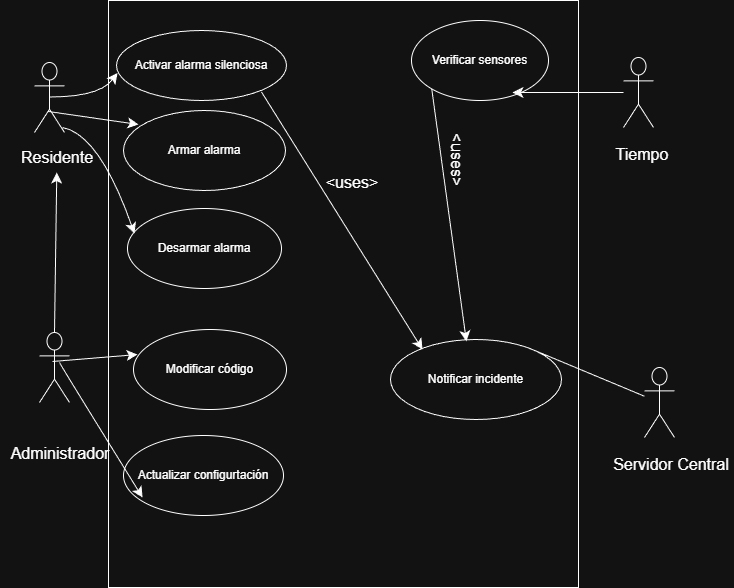

The diagram above was exported from draw.io. Its source (the exported page's mxGraphModel, read from the mxfile embedded in the PNG):
<mxGraphModel dx="1815" dy="525" grid="0" gridSize="10" guides="1" tooltips="1" connect="1" arrows="1" fold="0" page="1" pageScale="1" pageWidth="827" pageHeight="1169" math="0" shadow="0">
  <root>
    <mxCell id="0" />
    <mxCell id="1" parent="0" />
    <mxCell id="xcyE39w-XyFRdZJXHDBZ-2" parent="1" style="whiteSpace=wrap;html=1;direction=south;labelBackgroundColor=none;" value="" vertex="1">
      <mxGeometry height="587" width="470" x="99" y="48" as="geometry" />
    </mxCell>
    <mxCell id="xcyE39w-XyFRdZJXHDBZ-4" parent="1" style="ellipse;whiteSpace=wrap;html=1;labelBackgroundColor=none;" value="&lt;font dir=&quot;auto&quot; style=&quot;vertical-align: inherit;&quot;&gt;&lt;font dir=&quot;auto&quot; style=&quot;vertical-align: inherit;&quot;&gt;&lt;font dir=&quot;auto&quot; style=&quot;vertical-align: inherit;&quot;&gt;&lt;font dir=&quot;auto&quot; style=&quot;vertical-align: inherit;&quot;&gt;Activar alarma silenciosa&lt;/font&gt;&lt;/font&gt;&lt;/font&gt;&lt;/font&gt;" vertex="1">
      <mxGeometry height="70" width="170" x="107" y="78" as="geometry" />
    </mxCell>
    <mxCell id="xcyE39w-XyFRdZJXHDBZ-8" parent="1" style="ellipse;whiteSpace=wrap;html=1;labelBackgroundColor=none;" value="Actualizar configurtación" vertex="1">
      <mxGeometry height="80" width="160" x="114" y="483" as="geometry" />
    </mxCell>
    <mxCell id="xcyE39w-XyFRdZJXHDBZ-28" parent="1" style="shape=umlActor;labelBackgroundColor=none;" value="" vertex="1">
      <mxGeometry height="70" width="30" x="25" y="110" as="geometry" />
    </mxCell>
    <mxCell id="xcyE39w-XyFRdZJXHDBZ-30" parent="1" style="shape=umlActor;labelBackgroundColor=none;" value="" vertex="1">
      <mxGeometry height="70" width="30" x="30" y="380" as="geometry" />
    </mxCell>
    <mxCell id="xcyE39w-XyFRdZJXHDBZ-33" edge="1" parent="1" style="edgeStyle=none;curved=1;rounded=0;orthogonalLoop=1;jettySize=auto;html=1;exitX=0;exitY=0.5;exitDx=0;exitDy=0;fontSize=12;startSize=8;endSize=8;labelBackgroundColor=none;fontColor=default;">
      <mxGeometry relative="1" as="geometry">
        <mxPoint y="205" as="sourcePoint" />
        <mxPoint y="205" as="targetPoint" />
      </mxGeometry>
    </mxCell>
    <mxCell id="xcyE39w-XyFRdZJXHDBZ-35" parent="1" style="text;html=1;whiteSpace=wrap;strokeColor=none;fillColor=none;align=center;verticalAlign=middle;rounded=0;fontSize=16;labelBackgroundColor=none;" value="&lt;font dir=&quot;auto&quot; style=&quot;vertical-align: inherit;&quot;&gt;&lt;font dir=&quot;auto&quot; style=&quot;vertical-align: inherit;&quot;&gt;&lt;font dir=&quot;auto&quot; style=&quot;vertical-align: inherit;&quot;&gt;&lt;font dir=&quot;auto&quot; style=&quot;vertical-align: inherit;&quot;&gt;&lt;font dir=&quot;auto&quot; style=&quot;vertical-align: inherit;&quot;&gt;&lt;font dir=&quot;auto&quot; style=&quot;vertical-align: inherit;&quot;&gt;Residente&lt;/font&gt;&lt;/font&gt;&lt;/font&gt;&lt;/font&gt;&lt;/font&gt;&lt;/font&gt;" vertex="1">
      <mxGeometry height="30" width="60" x="17.5" y="190" as="geometry" />
    </mxCell>
    <mxCell id="xcyE39w-XyFRdZJXHDBZ-36" edge="1" parent="1" style="edgeStyle=none;orthogonalLoop=1;jettySize=auto;html=1;rounded=0;fontSize=12;startSize=8;endSize=8;curved=1;entryX=0.006;entryY=0.607;entryDx=0;entryDy=0;entryPerimeter=0;labelBackgroundColor=none;fontColor=default;" target="xcyE39w-XyFRdZJXHDBZ-4" value="">
      <mxGeometry relative="1" width="120" as="geometry">
        <Array as="points">
          <mxPoint x="90" y="144.5" />
        </Array>
        <mxPoint x="40" y="144.5" as="sourcePoint" />
        <mxPoint x="110" y="150" as="targetPoint" />
      </mxGeometry>
    </mxCell>
    <mxCell id="xcyE39w-XyFRdZJXHDBZ-49" edge="1" parent="1" style="edgeStyle=none;orthogonalLoop=1;jettySize=auto;html=1;rounded=0;fontSize=12;startSize=8;endSize=8;curved=1;entryX=0.119;entryY=0.775;entryDx=0;entryDy=0;entryPerimeter=0;labelBackgroundColor=none;fontColor=default;" target="xcyE39w-XyFRdZJXHDBZ-8" value="">
      <mxGeometry relative="1" width="140" as="geometry">
        <Array as="points">
          <mxPoint x="50" y="411" />
        </Array>
        <mxPoint x="50" y="410" as="sourcePoint" />
        <mxPoint x="173.4314575050762" y="369.1442712474619" as="targetPoint" />
      </mxGeometry>
    </mxCell>
    <mxCell id="NCZYUq0dh68udxHHTopw-2" parent="1" style="ellipse;whiteSpace=wrap;html=1;" value="Modificar código" vertex="1">
      <mxGeometry height="80" width="153" x="124" y="377" as="geometry" />
    </mxCell>
    <mxCell id="NCZYUq0dh68udxHHTopw-14" parent="1" style="text;strokeColor=none;fillColor=none;html=1;align=center;verticalAlign=middle;whiteSpace=wrap;rounded=0;fontSize=16;" value="Administrador" vertex="1">
      <mxGeometry height="35" width="60" x="21" y="483" as="geometry" />
    </mxCell>
    <mxCell id="NCZYUq0dh68udxHHTopw-15" edge="1" parent="1" style="edgeStyle=none;orthogonalLoop=1;jettySize=auto;html=1;rounded=0;fontSize=12;startSize=8;endSize=8;curved=1;entryX=0.026;entryY=0.313;entryDx=0;entryDy=0;entryPerimeter=0;" target="NCZYUq0dh68udxHHTopw-2" value="">
      <mxGeometry relative="1" width="140" as="geometry">
        <Array as="points" />
        <mxPoint x="43" y="409" as="sourcePoint" />
        <mxPoint x="183" y="409" as="targetPoint" />
      </mxGeometry>
    </mxCell>
    <mxCell id="NCZYUq0dh68udxHHTopw-16" parent="1" style="shape=umlActor;labelBackgroundColor=none;" value="" vertex="1">
      <mxGeometry height="70" width="30" x="614" y="105" as="geometry" />
    </mxCell>
    <mxCell id="NCZYUq0dh68udxHHTopw-17" parent="1" style="text;strokeColor=none;fillColor=none;html=1;align=center;verticalAlign=middle;whiteSpace=wrap;rounded=0;fontSize=16;" value="Tiempo" vertex="1">
      <mxGeometry height="30" width="60" x="603" y="187" as="geometry" />
    </mxCell>
    <mxCell id="NCZYUq0dh68udxHHTopw-18" parent="1" style="shape=umlActor;labelBackgroundColor=none;" value="" vertex="1">
      <mxGeometry height="70" width="30" x="635" y="415" as="geometry" />
    </mxCell>
    <mxCell id="NCZYUq0dh68udxHHTopw-19" parent="1" style="text;strokeColor=none;fillColor=none;html=1;align=center;verticalAlign=middle;whiteSpace=wrap;rounded=0;fontSize=16;" value="Servidor Central" vertex="1">
      <mxGeometry height="30" width="124" x="600" y="497" as="geometry" />
    </mxCell>
    <mxCell id="NCZYUq0dh68udxHHTopw-22" edge="1" parent="1" source="xcyE39w-XyFRdZJXHDBZ-30" style="edgeStyle=none;orthogonalLoop=1;jettySize=auto;html=1;rounded=0;fontSize=12;startSize=8;endSize=8;curved=1;exitX=0.5;exitY=0;exitDx=0;exitDy=0;exitPerimeter=0;" target="xcyE39w-XyFRdZJXHDBZ-35" value="">
      <mxGeometry relative="1" width="140" as="geometry">
        <Array as="points" />
        <mxPoint x="-10" y="317" as="sourcePoint" />
        <mxPoint x="130" y="317" as="targetPoint" />
      </mxGeometry>
    </mxCell>
    <mxCell id="NCZYUq0dh68udxHHTopw-23" parent="1" style="ellipse;whiteSpace=wrap;html=1;" value="Notificar incidente" vertex="1">
      <mxGeometry height="80" width="171" x="381" y="387" as="geometry" />
    </mxCell>
    <mxCell id="NCZYUq0dh68udxHHTopw-24" parent="1" style="ellipse;whiteSpace=wrap;html=1;" value="Verificar sensores" vertex="1">
      <mxGeometry height="80" width="137" x="402" y="68" as="geometry" />
    </mxCell>
    <mxCell id="NCZYUq0dh68udxHHTopw-25" parent="1" style="ellipse;whiteSpace=wrap;html=1;" value="Armar alarma" vertex="1">
      <mxGeometry height="80" width="162" x="114" y="158" as="geometry" />
    </mxCell>
    <mxCell id="NCZYUq0dh68udxHHTopw-26" parent="1" style="ellipse;whiteSpace=wrap;html=1;" value="Desarmar alarma" vertex="1">
      <mxGeometry height="80" width="154" x="118" y="256" as="geometry" />
    </mxCell>
    <mxCell id="NCZYUq0dh68udxHHTopw-27" edge="1" parent="1" style="edgeStyle=none;orthogonalLoop=1;jettySize=auto;html=1;rounded=0;fontSize=12;startSize=8;endSize=8;curved=1;entryX=0.093;entryY=0.175;entryDx=0;entryDy=0;entryPerimeter=0;" target="NCZYUq0dh68udxHHTopw-25" value="">
      <mxGeometry relative="1" width="140" as="geometry">
        <Array as="points" />
        <mxPoint x="39" y="159" as="sourcePoint" />
        <mxPoint x="132" y="156" as="targetPoint" />
      </mxGeometry>
    </mxCell>
    <mxCell id="NCZYUq0dh68udxHHTopw-29" edge="1" parent="1" style="edgeStyle=none;orthogonalLoop=1;jettySize=auto;html=1;rounded=0;fontSize=12;startSize=8;endSize=8;curved=1;entryX=0.045;entryY=0.313;entryDx=0;entryDy=0;entryPerimeter=0;" target="NCZYUq0dh68udxHHTopw-26" value="">
      <mxGeometry relative="1" width="140" as="geometry">
        <Array as="points">
          <mxPoint x="90" y="182" />
        </Array>
        <mxPoint x="53" y="175" as="sourcePoint" />
        <mxPoint x="193" y="175" as="targetPoint" />
      </mxGeometry>
    </mxCell>
    <mxCell id="NCZYUq0dh68udxHHTopw-30" edge="1" parent="1" source="NCZYUq0dh68udxHHTopw-24" style="edgeStyle=none;orthogonalLoop=1;jettySize=auto;html=1;rounded=0;fontSize=12;startSize=8;endSize=8;curved=1;entryX=0.444;entryY=0.025;entryDx=0;entryDy=0;entryPerimeter=0;exitX=0;exitY=1;exitDx=0;exitDy=0;" target="NCZYUq0dh68udxHHTopw-23" value="">
      <mxGeometry relative="1" width="140" as="geometry">
        <Array as="points" />
        <mxPoint x="407" y="168" as="sourcePoint" />
        <mxPoint x="547" y="168" as="targetPoint" />
      </mxGeometry>
    </mxCell>
    <mxCell id="NCZYUq0dh68udxHHTopw-31" parent="1" style="text;strokeColor=none;fillColor=none;html=1;align=center;verticalAlign=middle;whiteSpace=wrap;rounded=0;fontSize=16;rotation=90;" value="&amp;lt;uses&amp;gt;" vertex="1">
      <mxGeometry height="15" width="65" x="416" y="200" as="geometry" />
    </mxCell>
    <mxCell id="NCZYUq0dh68udxHHTopw-32" edge="1" parent="1" style="edgeStyle=none;orthogonalLoop=1;jettySize=auto;html=1;rounded=0;fontSize=12;startSize=8;endSize=8;curved=1;entryX=0.187;entryY=0.125;entryDx=0;entryDy=0;entryPerimeter=0;" target="NCZYUq0dh68udxHHTopw-23" value="">
      <mxGeometry relative="1" width="140" as="geometry">
        <Array as="points" />
        <mxPoint x="252" y="139.5" as="sourcePoint" />
        <mxPoint x="392" y="139.5" as="targetPoint" />
      </mxGeometry>
    </mxCell>
    <mxCell id="NCZYUq0dh68udxHHTopw-33" parent="1" style="text;strokeColor=none;fillColor=none;html=1;align=center;verticalAlign=middle;whiteSpace=wrap;rounded=0;fontSize=16;rotation=0;" value="&amp;lt;uses&amp;gt;" vertex="1">
      <mxGeometry height="25" width="60" x="313" y="217" as="geometry" />
    </mxCell>
    <mxCell id="NCZYUq0dh68udxHHTopw-34" edge="1" parent="1" source="NCZYUq0dh68udxHHTopw-16" style="edgeStyle=none;orthogonalLoop=1;jettySize=auto;html=1;rounded=0;fontSize=12;startSize=8;endSize=8;curved=1;entryX=0.737;entryY=0.9;entryDx=0;entryDy=0;entryPerimeter=0;" target="NCZYUq0dh68udxHHTopw-24" value="">
      <mxGeometry relative="1" width="140" as="geometry">
        <Array as="points" />
        <mxPoint x="600" y="246" as="sourcePoint" />
        <mxPoint x="740" y="246" as="targetPoint" />
      </mxGeometry>
    </mxCell>
    <mxCell id="NCZYUq0dh68udxHHTopw-44" edge="1" parent="1" source="NCZYUq0dh68udxHHTopw-23" style="endArrow=none;html=1;rounded=0;fontSize=12;startSize=8;endSize=8;curved=1;exitX=1;exitY=0;exitDx=0;exitDy=0;" target="NCZYUq0dh68udxHHTopw-18" value="">
      <mxGeometry height="50" relative="1" width="50" as="geometry">
        <mxPoint x="611" y="358" as="sourcePoint" />
        <mxPoint x="661" y="308" as="targetPoint" />
      </mxGeometry>
    </mxCell>
  </root>
</mxGraphModel>